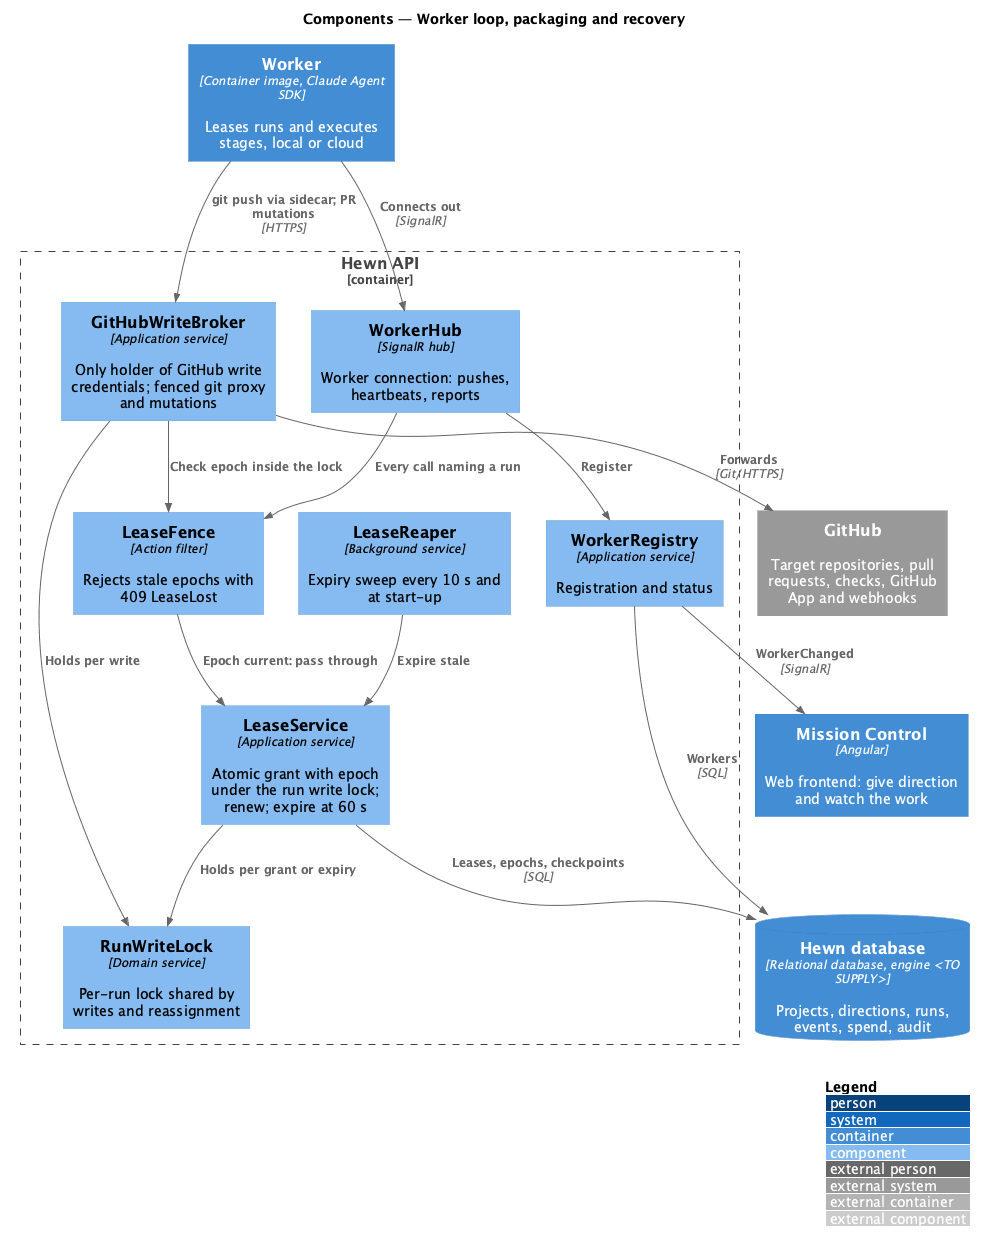

The diagram above was rendered by PlantUML. Its source (embedded in the PNG):
@startuml
!include <C4/C4_Component>
LAYOUT_WITH_LEGEND()
title Components — Worker loop, packaging and recovery

Container(worker, "Worker", "Container image, Claude Agent SDK", "Leases runs and executes stages, local or cloud")
ContainerDb(db, "Hewn database", "Relational database, engine <TO SUPPLY>", "Projects, directions, runs, events, spend, audit")
Container(spa, "Mission Control", "Angular", "Web frontend: give direction and watch the work")
Container_Boundary(api_b, "Hewn API") {
  Component(reg, "WorkerRegistry", "Application service", "Registration and status")
  Component(lease, "LeaseService", "Application service", "Atomic grant with epoch under the run write lock; renew; expire at 60 s")
  Component(fence, "LeaseFence", "Action filter", "Rejects stale epochs with 409 LeaseLost")
  Component(lock, "RunWriteLock", "Domain service", "Per-run lock shared by writes and reassignment")
  Component(broker, "GitHubWriteBroker", "Application service", "Only holder of GitHub write credentials; fenced git proxy and mutations")
  Component(reaper, "LeaseReaper", "Background service", "Expiry sweep every 10 s and at start-up")
  Component(hub, "WorkerHub", "SignalR hub", "Worker connection: pushes, heartbeats, reports")
}
System_Ext(github, "GitHub", "Target repositories, pull requests, checks, GitHub App and webhooks")

Rel(worker, hub, "Connects out", "SignalR")
Rel(worker, broker, "git push via sidecar; PR mutations", "HTTPS")
Rel(hub, reg, "Register")
Rel(hub, fence, "Every call naming a run")
Rel(broker, fence, "Check epoch inside the lock")
Rel(broker, lock, "Holds per write")
Rel(lease, lock, "Holds per grant or expiry")
Rel(broker, github, "Forwards", "Git/HTTPS")
Rel(fence, lease, "Epoch current: pass through")
Rel(reaper, lease, "Expire stale")
Rel(lease, db, "Leases, epochs, checkpoints", "SQL")
Rel(reg, db, "Workers", "SQL")
Rel(reg, spa, "WorkerChanged", "SignalR")
@enduml